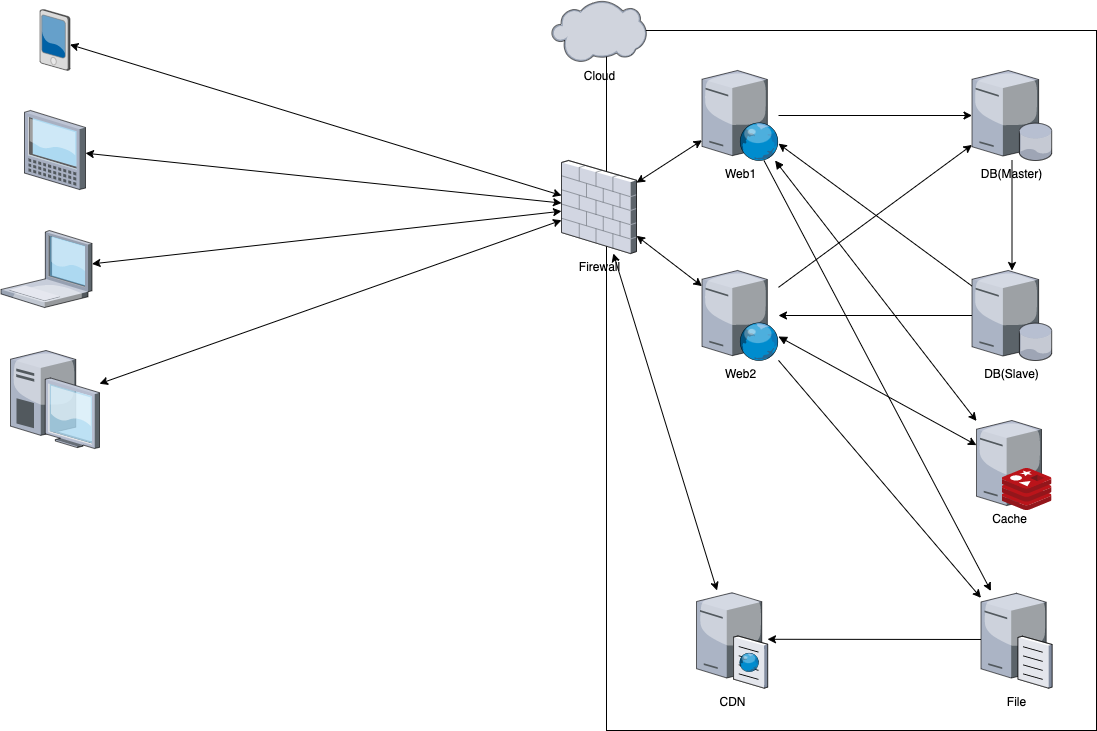

The diagram above was exported from draw.io. Its source (the exported page's mxGraphModel, read from the mxfile embedded in the PNG):
<mxGraphModel dx="838" dy="726" grid="1" gridSize="10" guides="1" tooltips="1" connect="1" arrows="1" fold="1" page="1" pageScale="1" pageWidth="1169" pageHeight="827" math="0" shadow="0">
  <root>
    <mxCell id="0" />
    <mxCell id="1" parent="0" />
    <mxCell id="36" value="" style="rounded=0;whiteSpace=wrap;html=1;fillColor=none;" vertex="1" parent="1">
      <mxGeometry x="630" y="40" width="490" height="700" as="geometry" />
    </mxCell>
    <mxCell id="20" style="edgeStyle=none;html=1;" edge="1" parent="1" source="2" target="3">
      <mxGeometry relative="1" as="geometry" />
    </mxCell>
    <mxCell id="2" value="DB(Master)" style="verticalLabelPosition=bottom;sketch=0;aspect=fixed;html=1;verticalAlign=top;strokeColor=none;align=center;outlineConnect=0;shape=mxgraph.citrix.database_server;" vertex="1" parent="1">
      <mxGeometry x="995.5" y="80" width="80" height="90" as="geometry" />
    </mxCell>
    <mxCell id="12" style="edgeStyle=none;html=1;" edge="1" parent="1" source="3" target="7">
      <mxGeometry relative="1" as="geometry" />
    </mxCell>
    <mxCell id="13" style="edgeStyle=none;html=1;" edge="1" parent="1" source="3" target="8">
      <mxGeometry relative="1" as="geometry" />
    </mxCell>
    <mxCell id="3" value="DB(Slave)" style="verticalLabelPosition=bottom;sketch=0;aspect=fixed;html=1;verticalAlign=top;strokeColor=none;align=center;outlineConnect=0;shape=mxgraph.citrix.database_server;" vertex="1" parent="1">
      <mxGeometry x="995.5" y="280" width="80" height="90" as="geometry" />
    </mxCell>
    <mxCell id="19" style="edgeStyle=none;html=1;" edge="1" parent="1" source="5" target="18">
      <mxGeometry relative="1" as="geometry" />
    </mxCell>
    <mxCell id="5" value="File" style="verticalLabelPosition=bottom;sketch=0;aspect=fixed;html=1;verticalAlign=top;strokeColor=none;align=center;outlineConnect=0;shape=mxgraph.citrix.file_server;" vertex="1" parent="1">
      <mxGeometry x="1004.5" y="600.5" width="71" height="97" as="geometry" />
    </mxCell>
    <mxCell id="9" style="edgeStyle=none;html=1;" edge="1" parent="1" source="7" target="2">
      <mxGeometry relative="1" as="geometry" />
    </mxCell>
    <mxCell id="16" style="edgeStyle=none;html=1;" edge="1" parent="1" source="7" target="5">
      <mxGeometry relative="1" as="geometry" />
    </mxCell>
    <mxCell id="7" value="Web1" style="verticalLabelPosition=bottom;sketch=0;aspect=fixed;html=1;verticalAlign=top;strokeColor=none;align=center;outlineConnect=0;shape=mxgraph.citrix.web_server;" vertex="1" parent="1">
      <mxGeometry x="725.5" y="80" width="76.5" height="90" as="geometry" />
    </mxCell>
    <mxCell id="10" style="edgeStyle=none;html=1;" edge="1" parent="1" source="8" target="2">
      <mxGeometry relative="1" as="geometry" />
    </mxCell>
    <mxCell id="17" style="edgeStyle=none;html=1;" edge="1" parent="1" source="8" target="5">
      <mxGeometry relative="1" as="geometry" />
    </mxCell>
    <mxCell id="28" style="edgeStyle=none;html=1;startArrow=block;startFill=1;" edge="1" parent="1" source="8" target="26">
      <mxGeometry relative="1" as="geometry" />
    </mxCell>
    <mxCell id="8" value="Web2" style="verticalLabelPosition=bottom;sketch=0;aspect=fixed;html=1;verticalAlign=top;strokeColor=none;align=center;outlineConnect=0;shape=mxgraph.citrix.web_server;" vertex="1" parent="1">
      <mxGeometry x="725.5" y="280" width="76.5" height="90" as="geometry" />
    </mxCell>
    <mxCell id="18" value="CDN" style="verticalLabelPosition=bottom;sketch=0;aspect=fixed;html=1;verticalAlign=top;strokeColor=none;align=center;outlineConnect=0;shape=mxgraph.citrix.cache_server;" vertex="1" parent="1">
      <mxGeometry x="720" y="600" width="71" height="97.5" as="geometry" />
    </mxCell>
    <mxCell id="46" style="edgeStyle=none;html=1;startArrow=classic;startFill=1;" edge="1" parent="1" source="24" target="31">
      <mxGeometry relative="1" as="geometry" />
    </mxCell>
    <mxCell id="24" value="" style="verticalLabelPosition=bottom;sketch=0;aspect=fixed;html=1;verticalAlign=top;strokeColor=none;align=center;outlineConnect=0;shape=mxgraph.citrix.laptop_1;" vertex="1" parent="1">
      <mxGeometry x="24.5" y="240" width="91" height="77" as="geometry" />
    </mxCell>
    <mxCell id="29" style="edgeStyle=none;html=1;startArrow=block;startFill=1;" edge="1" parent="1" source="7" target="26">
      <mxGeometry relative="1" as="geometry">
        <mxPoint x="812" y="355.761269549218" as="sourcePoint" />
        <mxPoint x="1013" y="464.85970561177544" as="targetPoint" />
      </mxGeometry>
    </mxCell>
    <mxCell id="30" value="" style="group" vertex="1" connectable="0" parent="1">
      <mxGeometry x="1000" y="430" width="75.5" height="90" as="geometry" />
    </mxCell>
    <mxCell id="26" value="Cache" style="verticalLabelPosition=bottom;sketch=0;aspect=fixed;html=1;verticalAlign=top;strokeColor=none;align=center;outlineConnect=0;shape=mxgraph.citrix.license_server;" vertex="1" parent="30">
      <mxGeometry width="65" height="85" as="geometry" />
    </mxCell>
    <mxCell id="25" value="" style="sketch=0;aspect=fixed;html=1;points=[];align=center;image;fontSize=12;image=img/lib/mscae/Cache_Redis_Product.svg;" vertex="1" parent="30">
      <mxGeometry x="25.5" y="48" width="50" height="42" as="geometry" />
    </mxCell>
    <mxCell id="39" style="edgeStyle=none;html=1;startArrow=classic;startFill=1;" edge="1" parent="1" source="31" target="7">
      <mxGeometry relative="1" as="geometry" />
    </mxCell>
    <mxCell id="40" style="edgeStyle=none;html=1;startArrow=classic;startFill=1;" edge="1" parent="1" source="31" target="8">
      <mxGeometry relative="1" as="geometry" />
    </mxCell>
    <mxCell id="45" style="edgeStyle=none;html=1;startArrow=classic;startFill=1;" edge="1" parent="1" source="31" target="18">
      <mxGeometry relative="1" as="geometry">
        <mxPoint x="380" y="430" as="targetPoint" />
      </mxGeometry>
    </mxCell>
    <mxCell id="31" value="Firewall" style="verticalLabelPosition=bottom;sketch=0;aspect=fixed;html=1;verticalAlign=top;strokeColor=none;align=center;outlineConnect=0;shape=mxgraph.citrix.firewall;" vertex="1" parent="1">
      <mxGeometry x="585" y="170" width="75" height="93" as="geometry" />
    </mxCell>
    <mxCell id="50" style="edgeStyle=none;html=1;startArrow=classic;startFill=1;" edge="1" parent="1" source="48" target="31">
      <mxGeometry relative="1" as="geometry" />
    </mxCell>
    <mxCell id="48" value="" style="verticalLabelPosition=bottom;sketch=0;aspect=fixed;html=1;verticalAlign=top;strokeColor=none;align=center;outlineConnect=0;shape=mxgraph.citrix.pda;" vertex="1" parent="1">
      <mxGeometry x="63.5" y="19" width="30" height="61" as="geometry" />
    </mxCell>
    <mxCell id="51" style="edgeStyle=none;html=1;startArrow=classic;startFill=1;" edge="1" parent="1" source="56" target="31">
      <mxGeometry relative="1" as="geometry">
        <mxPoint x="115.99999999999977" y="157.75525114155244" as="sourcePoint" />
      </mxGeometry>
    </mxCell>
    <mxCell id="53" style="edgeStyle=none;html=1;startArrow=classic;startFill=1;" edge="1" parent="1" source="52" target="31">
      <mxGeometry relative="1" as="geometry" />
    </mxCell>
    <mxCell id="52" value="" style="verticalLabelPosition=bottom;sketch=0;aspect=fixed;html=1;verticalAlign=top;strokeColor=none;align=center;outlineConnect=0;shape=mxgraph.citrix.desktop;" vertex="1" parent="1">
      <mxGeometry x="34" y="360" width="89" height="98" as="geometry" />
    </mxCell>
    <mxCell id="54" value="Cloud" style="verticalLabelPosition=bottom;sketch=0;aspect=fixed;html=1;verticalAlign=top;strokeColor=none;align=center;outlineConnect=0;shape=mxgraph.citrix.cloud;" vertex="1" parent="1">
      <mxGeometry x="575" y="10" width="95" height="62" as="geometry" />
    </mxCell>
    <mxCell id="56" value="" style="verticalLabelPosition=bottom;sketch=0;aspect=fixed;html=1;verticalAlign=top;strokeColor=none;align=center;outlineConnect=0;shape=mxgraph.citrix.tablet_1;" vertex="1" parent="1">
      <mxGeometry x="48" y="120" width="61" height="79" as="geometry" />
    </mxCell>
  </root>
</mxGraphModel>